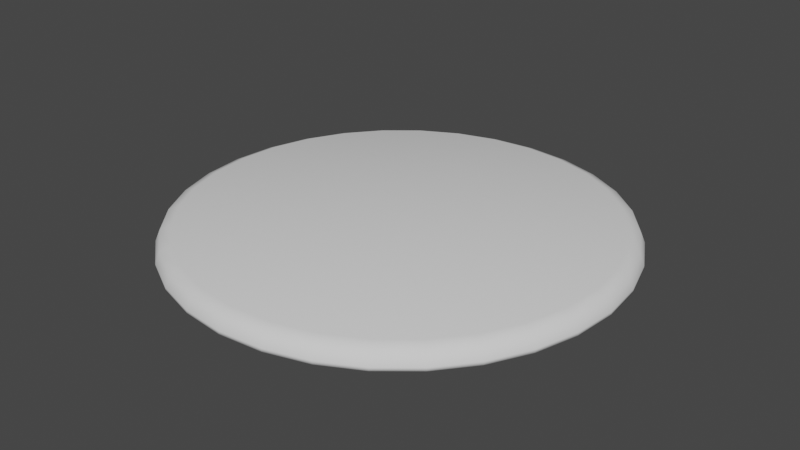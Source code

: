 # Source: RoundTopping.blend  (saved by Blender 4.5.87; exported with 4.5.12 LTS)
import bpy
from mathutils import Matrix  # noqa: F401  (used for matrix-valued properties, if any)

bpy.ops.wm.read_factory_settings(use_empty=True)
scene = bpy.context.scene
scene.name = 'Scene'

# ---- world
world_world = bpy.data.worlds.new('World'); scene.world = world_world
world_world.use_nodes = True; world_world.node_tree.nodes.clear()
_N = world_world.node_tree.nodes; _L = world_world.node_tree.links
n0 = _N.new('ShaderNodeOutputWorld'); n0.name = 'World Output'; n0.location = (300, 300)
n1 = _N.new('ShaderNodeBackground'); n1.name = 'Background'; n1.location = (10, 300)
n1.inputs[0].default_value = (0.05088, 0.05088, 0.05088, 1.0)
_L.new(n1.outputs[0], n0.inputs[0])
n0.is_active_output = True
world_world.color = (0.05088, 0.05088, 0.05088)
world_world.use_sun_shadow = False
world_world.sun_shadow_jitter_overblur = 0.0

# ---- meshes
me_cookie_001 = bpy.data.meshes.new('Cookie.001')
me_cookie_001.from_pydata([(0.0, 0.0, 0.0), (6.291e-10, 0.2402, 0.0), (-0.04685, 0.2355, 0.0), (-0.09191, 0.2219, 0.0), (-0.1334, 0.1997, 0.0), (-0.1698, 0.1698, 0.0), (-0.1997, 0.1334, 0.0), (-0.2219, 0.09191, 0.0), (-0.2355, 0.04685, 0.0), (-0.2402, -6.71e-10, 0.0), (-0.2355, -0.04685, 0.0), (-0.2219, -0.09191, 0.0), (-0.1997, -0.1334, 0.0), (-0.1698, -0.1698, 0.0), (-0.1334, -0.1997, 0.0), (-0.09191, -0.2219, 0.0), (-0.04685, -0.2355, 0.0), (6.291e-10, -0.2402, 0.0), (0.04685, -0.2355, 0.0), (0.09191, -0.2219, 0.0), (0.1334, -0.1997, 0.0), (0.1698, -0.1698, 0.0), (0.1997, -0.1334, 0.0), (0.2219, -0.09191, 0.0), (0.2355, -0.04685, 0.0), (0.2402, -6.71e-10, 0.0), (0.2355, 0.04685, 0.0), (0.2219, 0.09191, 0.0), (0.1997, 0.1334, 0.0), (0.1698, 0.1698, 0.0), (0.1334, 0.1997, 0.0), (0.09191, 0.2219, 0.0), (0.04685, 0.2355, 0.0), (0.0, 0.0, 0.02), (-0.04685, 0.2355, 0.003628), (-0.04364, 0.2194, 0.02), (-0.04591, 0.2308, 0.0152), (5.86e-10, 0.2237, 0.02), (6.291e-10, 0.2402, 0.003628), (6.17e-10, 0.2353, 0.0152), (-0.09191, 0.2219, 0.003628), (-0.08561, 0.2067, 0.02), (-0.09006, 0.2174, 0.0152), (-0.1334, 0.1997, 0.003628), (-0.1243, 0.186, 0.02), (-0.1308, 0.1957, 0.0152), (-0.1698, 0.1698, 0.003628), (-0.1582, 0.1582, 0.02), (-0.1664, 0.1664, 0.0152), (-0.1997, 0.1334, 0.003628), (-0.186, 0.1243, 0.02), (-0.1957, 0.1308, 0.0152), (-0.2219, 0.09191, 0.003628), (-0.2067, 0.08561, 0.02), (-0.2174, 0.09006, 0.0152), (-0.2355, 0.04685, 0.003628), (-0.2194, 0.04364, 0.02), (-0.2308, 0.04591, 0.0152), (-0.2402, -6.71e-10, 0.003628), (-0.2237, -6.25e-10, 0.02), (-0.2353, -6.659e-10, 0.0152), (-0.2355, -0.04685, 0.003628), (-0.2194, -0.04364, 0.02), (-0.2308, -0.04591, 0.0152), (-0.2219, -0.09191, 0.003628), (-0.2067, -0.08561, 0.02), (-0.2174, -0.09006, 0.0152), (-0.1997, -0.1334, 0.003628), (-0.186, -0.1243, 0.02), (-0.1957, -0.1308, 0.0152), (-0.1698, -0.1698, 0.003628), (-0.1582, -0.1582, 0.02), (-0.1664, -0.1664, 0.0152), (-0.1334, -0.1997, 0.003628), (-0.1243, -0.186, 0.02), (-0.1308, -0.1957, 0.0152), (-0.09191, -0.2219, 0.003628), (-0.08561, -0.2067, 0.02), (-0.09006, -0.2174, 0.0152), (-0.04685, -0.2355, 0.003628), (-0.04364, -0.2194, 0.02), (-0.04591, -0.2308, 0.0152), (6.291e-10, -0.2402, 0.003628), (5.86e-10, -0.2237, 0.02), (6.17e-10, -0.2353, 0.0152), (0.04685, -0.2355, 0.003628), (0.04364, -0.2194, 0.02), (0.04591, -0.2308, 0.0152), (0.09191, -0.2219, 0.003628), (0.08561, -0.2067, 0.02), (0.09006, -0.2174, 0.0152), (0.1334, -0.1997, 0.003628), (0.1243, -0.186, 0.02), (0.1308, -0.1957, 0.0152), (0.1698, -0.1698, 0.003628), (0.1582, -0.1582, 0.02), (0.1664, -0.1664, 0.0152), (0.1997, -0.1334, 0.003628), (0.186, -0.1243, 0.02), (0.1957, -0.1308, 0.0152), (0.2219, -0.09191, 0.003628), (0.2067, -0.08561, 0.02), (0.2174, -0.09006, 0.0152), (0.2355, -0.04685, 0.003628), (0.2194, -0.04364, 0.02), (0.2308, -0.04591, 0.0152), (0.2402, -6.71e-10, 0.003628), (0.2237, -6.25e-10, 0.02), (0.2353, -6.659e-10, 0.0152), (0.2355, 0.04685, 0.003628), (0.2194, 0.04364, 0.02), (0.2308, 0.04591, 0.0152), (0.2219, 0.09191, 0.003628), (0.2067, 0.08561, 0.02), (0.2174, 0.09006, 0.0152), (0.1997, 0.1334, 0.003628), (0.186, 0.1243, 0.02), (0.1957, 0.1308, 0.0152), (0.1698, 0.1698, 0.003628), (0.1582, 0.1582, 0.02), (0.1664, 0.1664, 0.0152), (0.1334, 0.1997, 0.003628), (0.1243, 0.186, 0.02), (0.1308, 0.1957, 0.0152), (0.09191, 0.2219, 0.003628), (0.08561, 0.2067, 0.02), (0.09006, 0.2174, 0.0152), (0.04685, 0.2355, 0.003628), (0.04364, 0.2194, 0.02), (0.04591, 0.2308, 0.0152)], [], [(1, 0, 2), (32, 0, 1), (2, 0, 3), (3, 0, 4), (4, 0, 5), (5, 0, 6), (6, 0, 7), (7, 0, 8), (8, 0, 9), (9, 0, 10), (10, 0, 11), (11, 0, 12), (12, 0, 13), (13, 0, 14), (14, 0, 15), (15, 0, 16), (16, 0, 17), (17, 0, 18), (18, 0, 19), (19, 0, 20), (20, 0, 21), (21, 0, 22), (22, 0, 23), (23, 0, 24), (24, 0, 25), (25, 0, 26), (26, 0, 27), (27, 0, 28), (28, 0, 29), (29, 0, 30), (30, 0, 31), (31, 0, 32), (35, 37, 39, 36), (36, 39, 38, 34), (41, 35, 36, 42), (42, 36, 34, 40), (44, 41, 42, 45), (45, 42, 40, 43), (47, 44, 45, 48), (48, 45, 43, 46), (50, 47, 48, 51), (51, 48, 46, 49), (53, 50, 51, 54), (54, 51, 49, 52), (56, 53, 54, 57), (57, 54, 52, 55), (59, 56, 57, 60), (60, 57, 55, 58), (62, 59, 60, 63), (63, 60, 58, 61), (65, 62, 63, 66), (66, 63, 61, 64), (68, 65, 66, 69), (69, 66, 64, 67), (71, 68, 69, 72), (72, 69, 67, 70), (74, 71, 72, 75), (75, 72, 70, 73), (77, 74, 75, 78), (78, 75, 73, 76), (80, 77, 78, 81), (81, 78, 76, 79), (83, 80, 81, 84), (84, 81, 79, 82), (86, 83, 84, 87), (87, 84, 82, 85), (89, 86, 87, 90), (90, 87, 85, 88), (92, 89, 90, 93), (93, 90, 88, 91), (95, 92, 93, 96), (96, 93, 91, 94), (98, 95, 96, 99), (99, 96, 94, 97), (101, 98, 99, 102), (102, 99, 97, 100), (104, 101, 102, 105), (105, 102, 100, 103), (107, 104, 105, 108), (108, 105, 103, 106), (110, 107, 108, 111), (111, 108, 106, 109), (113, 110, 111, 114), (114, 111, 109, 112), (116, 113, 114, 117), (117, 114, 112, 115), (119, 116, 117, 120), (120, 117, 115, 118), (122, 119, 120, 123), (123, 120, 118, 121), (125, 122, 123, 126), (126, 123, 121, 124), (128, 125, 126, 129), (129, 126, 124, 127), (37, 128, 129, 39), (39, 129, 127, 38), (1, 2, 34, 38), (35, 41, 33), (37, 35, 33), (2, 3, 40, 34), (32, 1, 38, 127), (128, 37, 33), (41, 44, 33), (3, 4, 43, 40), (44, 47, 33), (4, 5, 46, 43), (47, 50, 33), (5, 6, 49, 46), (50, 53, 33), (6, 7, 52, 49), (53, 56, 33), (7, 8, 55, 52), (56, 59, 33), (8, 9, 58, 55), (59, 62, 33), (9, 10, 61, 58), (62, 65, 33), (10, 11, 64, 61), (65, 68, 33), (11, 12, 67, 64), (68, 71, 33), (12, 13, 70, 67), (71, 74, 33), (13, 14, 73, 70), (74, 77, 33), (14, 15, 76, 73), (77, 80, 33), (15, 16, 79, 76), (80, 83, 33), (16, 17, 82, 79), (83, 86, 33), (17, 18, 85, 82), (86, 89, 33), (18, 19, 88, 85), (89, 92, 33), (19, 20, 91, 88), (92, 95, 33), (20, 21, 94, 91), (95, 98, 33), (21, 22, 97, 94), (98, 101, 33), (22, 23, 100, 97), (101, 104, 33), (23, 24, 103, 100), (104, 107, 33), (24, 25, 106, 103), (107, 110, 33), (25, 26, 109, 106), (110, 113, 33), (26, 27, 112, 109), (113, 116, 33), (27, 28, 115, 112), (116, 119, 33), (28, 29, 118, 115), (119, 122, 33), (29, 30, 121, 118), (122, 125, 33), (30, 31, 124, 121), (125, 128, 33), (31, 32, 127, 124)])
me_cookie_001.polygons.foreach_set('use_smooth', [True] * 160)
_uv = me_cookie_001.uv_layers.new(name='UVMap')
_uv.uv.foreach_set('vector', [0.3179, 0.4469, 0.263, 0.263, 0.2811, 0.454, 0.3527, 0.4326, 0.263, 0.263, 0.3179, 0.4469, 0.2811, 0.454, 0.263, 0.263, 0.2436, 0.4538, 0.2436, 0.4538, 0.263, 0.263, 0.2067, 0.4463, 0.2067, 0.4463, 0.263, 0.263, 0.172, 0.4317, 0.172, 0.4317, 0.263, 0.263, 0.1407, 0.4108, 0.1407, 0.4108, 0.263, 0.263, 0.1143, 0.384, 0.1143, 0.384, 0.263, 0.263, 0.09342, 0.3529, 0.09342, 0.3529, 0.263, 0.263, 0.07923, 0.3181, 0.07923, 0.3181, 0.263, 0.263, 0.07206, 0.2812, 0.07206, 0.2812, 0.263, 0.263, 0.07218, 0.2437, 0.07218, 0.2437, 0.263, 0.263, 0.07962, 0.2069, 0.07962, 0.2069, 0.263, 0.263, 0.09406, 0.1721, 0.09406, 0.1721, 0.263, 0.263, 0.1152, 0.1408, 0.1152, 0.1408, 0.263, 0.263, 0.142, 0.1143, 0.142, 0.1143, 0.263, 0.263, 0.1733, 0.0934, 0.1733, 0.0934, 0.263, 0.263, 0.208, 0.07907, 0.208, 0.07907, 0.263, 0.263, 0.2449, 0.072, 0.2449, 0.072, 0.263, 0.263, 0.2824, 0.07224, 0.2824, 0.07224, 0.263, 0.263, 0.3193, 0.0797, 0.3193, 0.0797, 0.263, 0.263, 0.354, 0.09432, 0.354, 0.09432, 0.263, 0.263, 0.3852, 0.1152, 0.3852, 0.1152, 0.263, 0.263, 0.4116, 0.142, 0.4116, 0.142, 0.263, 0.263, 0.4325, 0.1731, 0.4325, 0.1731, 0.263, 0.263, 0.4467, 0.2079, 0.4467, 0.2079, 0.263, 0.263, 0.4539, 0.2448, 0.4539, 0.2448, 0.263, 0.263, 0.4538, 0.2823, 0.4538, 0.2823, 0.263, 0.263, 0.4463, 0.3191, 0.4463, 0.3191, 0.263, 0.263, 0.4319, 0.3539, 0.4319, 0.3539, 0.263, 0.263, 0.4108, 0.3852, 0.4108, 0.3852, 0.263, 0.263, 0.384, 0.4117, 0.384, 0.4117, 0.263, 0.263, 0.3527, 0.4326, 0.2798, 0.4409, 0.3142, 0.4343, 0.3179, 0.4469, 0.2811, 0.454, 0.2811, 0.454, 0.3179, 0.4469, 0.3179, 0.4469, 0.2811, 0.454, 0.2449, 0.4407, 0.2798, 0.4409, 0.2811, 0.454, 0.2436, 0.4537, 0.2436, 0.4537, 0.2811, 0.454, 0.2811, 0.454, 0.2436, 0.4538, 0.2106, 0.4337, 0.2449, 0.4407, 0.2436, 0.4537, 0.2067, 0.4463, 0.2067, 0.4463, 0.2436, 0.4537, 0.2436, 0.4538, 0.2067, 0.4463, 0.1782, 0.4201, 0.2106, 0.4337, 0.2067, 0.4463, 0.172, 0.4316, 0.172, 0.4316, 0.2067, 0.4463, 0.2067, 0.4463, 0.172, 0.4317, 0.1491, 0.4007, 0.1782, 0.4201, 0.172, 0.4316, 0.1407, 0.4108, 0.1407, 0.4108, 0.172, 0.4316, 0.172, 0.4317, 0.1407, 0.4108, 0.1245, 0.3758, 0.1491, 0.4007, 0.1407, 0.4108, 0.1144, 0.384, 0.1144, 0.384, 0.1407, 0.4108, 0.1407, 0.4108, 0.1143, 0.384, 0.105, 0.3467, 0.1245, 0.3758, 0.1144, 0.384, 0.09345, 0.3528, 0.09345, 0.3528, 0.1144, 0.384, 0.1143, 0.384, 0.09342, 0.3529, 0.09182, 0.3143, 0.105, 0.3467, 0.09345, 0.3528, 0.07926, 0.3181, 0.07926, 0.3181, 0.09345, 0.3528, 0.09342, 0.3529, 0.07923, 0.3181, 0.08514, 0.28, 0.09182, 0.3143, 0.07926, 0.3181, 0.07209, 0.2812, 0.07209, 0.2812, 0.07926, 0.3181, 0.07923, 0.3181, 0.07206, 0.2812, 0.08525, 0.245, 0.08514, 0.28, 0.07209, 0.2812, 0.07221, 0.2437, 0.07221, 0.2437, 0.07209, 0.2812, 0.07206, 0.2812, 0.07218, 0.2437, 0.09218, 0.2107, 0.08525, 0.245, 0.07221, 0.2437, 0.07966, 0.2069, 0.07966, 0.2069, 0.07221, 0.2437, 0.07218, 0.2437, 0.07962, 0.2069, 0.1056, 0.1783, 0.09218, 0.2107, 0.07966, 0.2069, 0.0941, 0.1721, 0.0941, 0.1721, 0.07966, 0.2069, 0.07962, 0.2069, 0.09406, 0.1721, 0.1253, 0.1492, 0.1056, 0.1783, 0.0941, 0.1721, 0.1152, 0.1408, 0.1152, 0.1408, 0.0941, 0.1721, 0.09406, 0.1721, 0.1152, 0.1408, 0.1503, 0.1245, 0.1253, 0.1492, 0.1152, 0.1408, 0.142, 0.1143, 0.142, 0.1143, 0.1152, 0.1408, 0.1152, 0.1408, 0.142, 0.1143, 0.1794, 0.105, 0.1503, 0.1245, 0.142, 0.1143, 0.1733, 0.09344, 0.1733, 0.09344, 0.142, 0.1143, 0.142, 0.1143, 0.1733, 0.0934, 0.2118, 0.09167, 0.1794, 0.105, 0.1733, 0.09344, 0.208, 0.07911, 0.208, 0.07911, 0.1733, 0.09344, 0.1733, 0.0934, 0.208, 0.07907, 0.2461, 0.08508, 0.2118, 0.09167, 0.208, 0.07911, 0.2449, 0.07204, 0.2449, 0.07204, 0.208, 0.07911, 0.208, 0.07907, 0.2449, 0.072, 0.2811, 0.08531, 0.2461, 0.08508, 0.2449, 0.07204, 0.2824, 0.07228, 0.2824, 0.07228, 0.2449, 0.07204, 0.2449, 0.072, 0.2824, 0.07224, 0.3154, 0.09226, 0.2811, 0.08531, 0.2824, 0.07228, 0.3192, 0.07974, 0.3192, 0.07974, 0.2824, 0.07228, 0.2824, 0.07224, 0.3193, 0.0797, 0.3478, 0.1059, 0.3154, 0.09226, 0.3192, 0.07974, 0.354, 0.09435, 0.354, 0.09435, 0.3192, 0.07974, 0.3193, 0.0797, 0.354, 0.09432, 0.3769, 0.1253, 0.3478, 0.1059, 0.354, 0.09435, 0.3852, 0.1152, 0.3852, 0.1152, 0.354, 0.09435, 0.354, 0.09432, 0.3852, 0.1152, 0.4014, 0.1502, 0.3769, 0.1253, 0.3852, 0.1152, 0.4116, 0.142, 0.4116, 0.142, 0.3852, 0.1152, 0.3852, 0.1152, 0.4116, 0.142, 0.4209, 0.1793, 0.4014, 0.1502, 0.4116, 0.142, 0.4325, 0.1732, 0.4325, 0.1732, 0.4116, 0.142, 0.4116, 0.142, 0.4325, 0.1731, 0.4341, 0.2117, 0.4209, 0.1793, 0.4325, 0.1732, 0.4467, 0.2079, 0.4467, 0.2079, 0.4325, 0.1732, 0.4325, 0.1731, 0.4467, 0.2079, 0.4408, 0.246, 0.4341, 0.2117, 0.4467, 0.2079, 0.4539, 0.2448, 0.4539, 0.2448, 0.4467, 0.2079, 0.4467, 0.2079, 0.4539, 0.2448, 0.4407, 0.281, 0.4408, 0.246, 0.4539, 0.2448, 0.4537, 0.2823, 0.4537, 0.2823, 0.4539, 0.2448, 0.4539, 0.2448, 0.4538, 0.2823, 0.4338, 0.3153, 0.4407, 0.281, 0.4537, 0.2823, 0.4463, 0.3191, 0.4463, 0.3191, 0.4537, 0.2823, 0.4538, 0.2823, 0.4463, 0.3191, 0.4203, 0.3477, 0.4338, 0.3153, 0.4463, 0.3191, 0.4319, 0.3539, 0.4319, 0.3539, 0.4463, 0.3191, 0.4463, 0.3191, 0.4319, 0.3539, 0.4007, 0.3768, 0.4203, 0.3477, 0.4319, 0.3539, 0.4108, 0.3852, 0.4108, 0.3852, 0.4319, 0.3539, 0.4319, 0.3539, 0.4108, 0.3852, 0.3757, 0.4015, 0.4007, 0.3768, 0.4108, 0.3852, 0.384, 0.4117, 0.384, 0.4117, 0.4108, 0.3852, 0.4108, 0.3852, 0.384, 0.4117, 0.3465, 0.421, 0.3757, 0.4015, 0.384, 0.4117, 0.3526, 0.4326, 0.3526, 0.4326, 0.384, 0.4117, 0.384, 0.4117, 0.3527, 0.4326, 0.3142, 0.4343, 0.3465, 0.421, 0.3526, 0.4326, 0.3179, 0.4469, 0.3179, 0.4469, 0.3526, 0.4326, 0.3527, 0.4326, 0.3179, 0.4469, 0.3179, 0.4469, 0.2811, 0.454, 0.2811, 0.454, 0.3179, 0.4469, 0.2798, 0.4409, 0.2449, 0.4407, 0.263, 0.263, 0.3142, 0.4343, 0.2798, 0.4409, 0.263, 0.263, 0.2811, 0.454, 0.2436, 0.4538, 0.2436, 0.4538, 0.2811, 0.454, 0.3527, 0.4326, 0.3179, 0.4469, 0.3179, 0.4469, 0.3527, 0.4326, 0.3465, 0.421, 0.3142, 0.4343, 0.263, 0.263, 0.2449, 0.4407, 0.2106, 0.4337, 0.263, 0.263, 0.2436, 0.4538, 0.2067, 0.4463, 0.2067, 0.4463, 0.2436, 0.4538, 0.2106, 0.4337, 0.1782, 0.4201, 0.263, 0.263, 0.2067, 0.4463, 0.172, 0.4317, 0.172, 0.4317, 0.2067, 0.4463, 0.1782, 0.4201, 0.1491, 0.4007, 0.263, 0.263, 0.172, 0.4317, 0.1407, 0.4108, 0.1407, 0.4108, 0.172, 0.4317, 0.1491, 0.4007, 0.1245, 0.3758, 0.263, 0.263, 0.1407, 0.4108, 0.1143, 0.384, 0.1143, 0.384, 0.1407, 0.4108, 0.1245, 0.3758, 0.105, 0.3467, 0.263, 0.263, 0.1143, 0.384, 0.09342, 0.3529, 0.09342, 0.3529, 0.1143, 0.384, 0.105, 0.3467, 0.09182, 0.3143, 0.263, 0.263, 0.09342, 0.3529, 0.07923, 0.3181, 0.07923, 0.3181, 0.09342, 0.3529, 0.09182, 0.3143, 0.08514, 0.28, 0.263, 0.263, 0.07923, 0.3181, 0.07206, 0.2812, 0.07206, 0.2812, 0.07923, 0.3181, 0.08514, 0.28, 0.08525, 0.245, 0.263, 0.263, 0.07206, 0.2812, 0.07218, 0.2437, 0.07218, 0.2437, 0.07206, 0.2812, 0.08525, 0.245, 0.09218, 0.2107, 0.263, 0.263, 0.07218, 0.2437, 0.07962, 0.2069, 0.07962, 0.2069, 0.07218, 0.2437, 0.09218, 0.2107, 0.1056, 0.1783, 0.263, 0.263, 0.07962, 0.2069, 0.09406, 0.1721, 0.09406, 0.1721, 0.07962, 0.2069, 0.1056, 0.1783, 0.1253, 0.1492, 0.263, 0.263, 0.09406, 0.1721, 0.1152, 0.1408, 0.1152, 0.1408, 0.09406, 0.1721, 0.1253, 0.1492, 0.1503, 0.1245, 0.263, 0.263, 0.1152, 0.1408, 0.142, 0.1143, 0.142, 0.1143, 0.1152, 0.1408, 0.1503, 0.1245, 0.1794, 0.105, 0.263, 0.263, 0.142, 0.1143, 0.1733, 0.0934, 0.1733, 0.0934, 0.142, 0.1143, 0.1794, 0.105, 0.2118, 0.09167, 0.263, 0.263, 0.1733, 0.0934, 0.208, 0.07907, 0.208, 0.07907, 0.1733, 0.0934, 0.2118, 0.09167, 0.2461, 0.08508, 0.263, 0.263, 0.208, 0.07907, 0.2449, 0.072, 0.2449, 0.072, 0.208, 0.07907, 0.2461, 0.08508, 0.2811, 0.08531, 0.263, 0.263, 0.2449, 0.072, 0.2824, 0.07224, 0.2824, 0.07224, 0.2449, 0.072, 0.2811, 0.08531, 0.3154, 0.09226, 0.263, 0.263, 0.2824, 0.07224, 0.3193, 0.0797, 0.3193, 0.0797, 0.2824, 0.07224, 0.3154, 0.09226, 0.3478, 0.1059, 0.263, 0.263, 0.3193, 0.0797, 0.354, 0.09432, 0.354, 0.09432, 0.3193, 0.0797, 0.3478, 0.1059, 0.3769, 0.1253, 0.263, 0.263, 0.354, 0.09432, 0.3852, 0.1152, 0.3852, 0.1152, 0.354, 0.09432, 0.3769, 0.1253, 0.4014, 0.1502, 0.263, 0.263, 0.3852, 0.1152, 0.4116, 0.142, 0.4116, 0.142, 0.3852, 0.1152, 0.4014, 0.1502, 0.4209, 0.1793, 0.263, 0.263, 0.4116, 0.142, 0.4325, 0.1731, 0.4325, 0.1731, 0.4116, 0.142, 0.4209, 0.1793, 0.4341, 0.2117, 0.263, 0.263, 0.4325, 0.1731, 0.4467, 0.2079, 0.4467, 0.2079, 0.4325, 0.1731, 0.4341, 0.2117, 0.4408, 0.246, 0.263, 0.263, 0.4467, 0.2079, 0.4539, 0.2448, 0.4539, 0.2448, 0.4467, 0.2079, 0.4408, 0.246, 0.4407, 0.281, 0.263, 0.263, 0.4539, 0.2448, 0.4538, 0.2823, 0.4538, 0.2823, 0.4539, 0.2448, 0.4407, 0.281, 0.4338, 0.3153, 0.263, 0.263, 0.4538, 0.2823, 0.4463, 0.3191, 0.4463, 0.3191, 0.4538, 0.2823, 0.4338, 0.3153, 0.4203, 0.3477, 0.263, 0.263, 0.4463, 0.3191, 0.4319, 0.3539, 0.4319, 0.3539, 0.4463, 0.3191, 0.4203, 0.3477, 0.4007, 0.3768, 0.263, 0.263, 0.4319, 0.3539, 0.4108, 0.3852, 0.4108, 0.3852, 0.4319, 0.3539, 0.4007, 0.3768, 0.3757, 0.4015, 0.263, 0.263, 0.4108, 0.3852, 0.384, 0.4117, 0.384, 0.4117, 0.4108, 0.3852, 0.3757, 0.4015, 0.3465, 0.421, 0.263, 0.263, 0.384, 0.4117, 0.3527, 0.4326, 0.3527, 0.4326, 0.384, 0.4117])
me_cookie_001.update()

# ---- objects
ob_roundtopping = bpy.data.objects.new('RoundTopping', me_cookie_001)

# ---- transforms, parenting, visibility, modifiers, constraints
ob_roundtopping.location = (0.0, 0.0, 0.0)

# ---- collection membership
scene.collection.objects.link(ob_roundtopping)

# ---- scene / render settings (as saved in the file)
scene.frame_start = 1; scene.frame_end = 250; scene.frame_set(1)
scene.render.engine = 'BLENDER_EEVEE_NEXT'
scene.view_settings.view_transform = 'Filmic'
bpy.context.view_layer.update()

# ---- added for rendering (the .blend has no active camera and no usable light): camera, sun
cam_auto = bpy.data.cameras.new('AutoCamera')
cam_auto.lens = 50.0
cam_auto.sensor_width = 36.0
cam_auto.clip_end = 1000.0
ob_auto_camera = bpy.data.objects.new('AutoCamera', cam_auto)
scene.collection.objects.link(ob_auto_camera)
ob_auto_camera.location = (0.628764, -0.754517, 0.513011)
ob_auto_camera.rotation_euler = (1.09748, -7.21219e-08, 0.694738)
scene.camera = ob_auto_camera
light_auto_sun = bpy.data.lights.new('AutoSun', 'SUN')
light_auto_sun.energy = 3.0
light_auto_sun.angle = 0.0523599
ob_auto_sun = bpy.data.objects.new('AutoSun', light_auto_sun)
scene.collection.objects.link(ob_auto_sun)
ob_auto_sun.rotation_euler = (0.872665, 0.174533, 0.523599)
bpy.context.view_layer.update()
